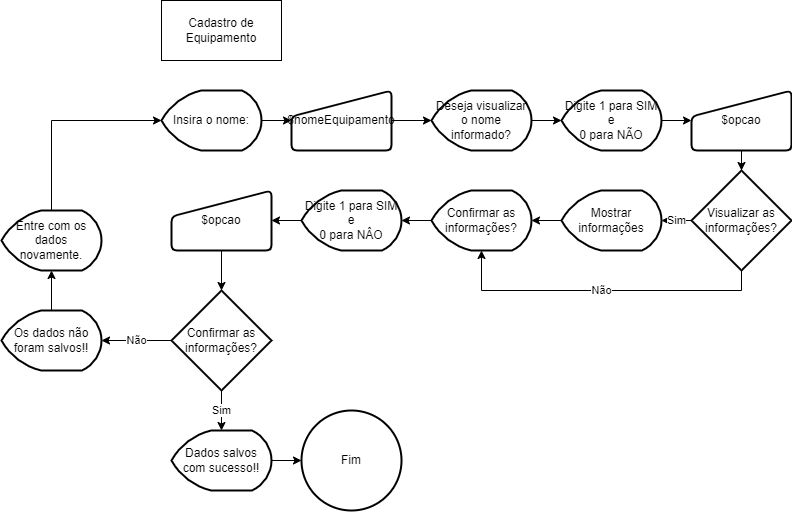

The diagram above was exported from draw.io. Its source (the exported page's mxGraphModel, read from the mxfile embedded in the PNG):
<mxGraphModel dx="1695" dy="450" grid="1" gridSize="10" guides="1" tooltips="1" connect="1" arrows="1" fold="1" page="1" pageScale="1" pageWidth="827" pageHeight="1169" math="0" shadow="0">
  <root>
    <mxCell id="0" />
    <mxCell id="1" parent="0" />
    <mxCell id="A7eHZYUAGorr7AJ-WEVH-1" value="Cadastro de Equipamento" style="rounded=0;whiteSpace=wrap;html=1;" vertex="1" parent="1">
      <mxGeometry x="30" y="30" width="120" height="60" as="geometry" />
    </mxCell>
    <mxCell id="A7eHZYUAGorr7AJ-WEVH-3" style="edgeStyle=orthogonalEdgeStyle;rounded=0;orthogonalLoop=1;jettySize=auto;html=1;exitX=1;exitY=0.5;exitDx=0;exitDy=0;exitPerimeter=0;" edge="1" parent="1" source="A7eHZYUAGorr7AJ-WEVH-2" target="A7eHZYUAGorr7AJ-WEVH-4">
      <mxGeometry relative="1" as="geometry">
        <mxPoint x="180" y="150" as="targetPoint" />
      </mxGeometry>
    </mxCell>
    <mxCell id="A7eHZYUAGorr7AJ-WEVH-2" value="Insira o nome:" style="strokeWidth=2;html=1;shape=mxgraph.flowchart.display;whiteSpace=wrap;" vertex="1" parent="1">
      <mxGeometry x="30" y="120" width="100" height="60" as="geometry" />
    </mxCell>
    <mxCell id="A7eHZYUAGorr7AJ-WEVH-60" style="edgeStyle=orthogonalEdgeStyle;rounded=0;orthogonalLoop=1;jettySize=auto;html=1;exitX=1;exitY=0.5;exitDx=0;exitDy=0;entryX=0;entryY=0.5;entryDx=0;entryDy=0;entryPerimeter=0;" edge="1" parent="1" source="A7eHZYUAGorr7AJ-WEVH-4" target="A7eHZYUAGorr7AJ-WEVH-6">
      <mxGeometry relative="1" as="geometry" />
    </mxCell>
    <mxCell id="A7eHZYUAGorr7AJ-WEVH-4" value="$nomeEquipamento" style="html=1;strokeWidth=2;shape=manualInput;whiteSpace=wrap;rounded=1;size=26;arcSize=11;" vertex="1" parent="1">
      <mxGeometry x="160" y="120" width="100" height="60" as="geometry" />
    </mxCell>
    <mxCell id="A7eHZYUAGorr7AJ-WEVH-7" style="edgeStyle=orthogonalEdgeStyle;rounded=0;orthogonalLoop=1;jettySize=auto;html=1;exitX=1;exitY=0.5;exitDx=0;exitDy=0;exitPerimeter=0;" edge="1" parent="1" source="A7eHZYUAGorr7AJ-WEVH-6" target="A7eHZYUAGorr7AJ-WEVH-8">
      <mxGeometry relative="1" as="geometry">
        <mxPoint x="440" y="150" as="targetPoint" />
      </mxGeometry>
    </mxCell>
    <mxCell id="A7eHZYUAGorr7AJ-WEVH-6" value="Deseja visualizar o nome informado?" style="strokeWidth=2;html=1;shape=mxgraph.flowchart.display;whiteSpace=wrap;" vertex="1" parent="1">
      <mxGeometry x="300" y="120" width="100" height="60" as="geometry" />
    </mxCell>
    <mxCell id="A7eHZYUAGorr7AJ-WEVH-9" style="edgeStyle=orthogonalEdgeStyle;rounded=0;orthogonalLoop=1;jettySize=auto;html=1;exitX=1;exitY=0.5;exitDx=0;exitDy=0;exitPerimeter=0;" edge="1" parent="1" source="A7eHZYUAGorr7AJ-WEVH-8" target="A7eHZYUAGorr7AJ-WEVH-10">
      <mxGeometry relative="1" as="geometry">
        <mxPoint x="570" y="150" as="targetPoint" />
      </mxGeometry>
    </mxCell>
    <mxCell id="A7eHZYUAGorr7AJ-WEVH-8" value="Digite 1 para SIM e&lt;br&gt;0 para NÃO" style="strokeWidth=2;html=1;shape=mxgraph.flowchart.display;whiteSpace=wrap;" vertex="1" parent="1">
      <mxGeometry x="430" y="120" width="100" height="60" as="geometry" />
    </mxCell>
    <mxCell id="A7eHZYUAGorr7AJ-WEVH-11" style="edgeStyle=orthogonalEdgeStyle;rounded=0;orthogonalLoop=1;jettySize=auto;html=1;exitX=0.5;exitY=1;exitDx=0;exitDy=0;" edge="1" parent="1" source="A7eHZYUAGorr7AJ-WEVH-10" target="A7eHZYUAGorr7AJ-WEVH-12">
      <mxGeometry relative="1" as="geometry">
        <mxPoint x="610" y="220" as="targetPoint" />
      </mxGeometry>
    </mxCell>
    <mxCell id="A7eHZYUAGorr7AJ-WEVH-10" value="$opcao" style="html=1;strokeWidth=2;shape=manualInput;whiteSpace=wrap;rounded=1;size=26;arcSize=11;" vertex="1" parent="1">
      <mxGeometry x="560" y="120" width="100" height="60" as="geometry" />
    </mxCell>
    <mxCell id="A7eHZYUAGorr7AJ-WEVH-13" value="Sim" style="edgeStyle=orthogonalEdgeStyle;rounded=0;orthogonalLoop=1;jettySize=auto;html=1;exitX=0;exitY=0.5;exitDx=0;exitDy=0;exitPerimeter=0;" edge="1" parent="1" source="A7eHZYUAGorr7AJ-WEVH-12" target="A7eHZYUAGorr7AJ-WEVH-14">
      <mxGeometry relative="1" as="geometry">
        <mxPoint x="520" y="260" as="targetPoint" />
      </mxGeometry>
    </mxCell>
    <mxCell id="A7eHZYUAGorr7AJ-WEVH-15" value="Não" style="edgeStyle=orthogonalEdgeStyle;rounded=0;orthogonalLoop=1;jettySize=auto;html=1;exitX=0.5;exitY=1;exitDx=0;exitDy=0;exitPerimeter=0;entryX=0.5;entryY=1;entryDx=0;entryDy=0;entryPerimeter=0;" edge="1" parent="1" source="A7eHZYUAGorr7AJ-WEVH-12" target="A7eHZYUAGorr7AJ-WEVH-17">
      <mxGeometry relative="1" as="geometry">
        <mxPoint x="610" y="360" as="targetPoint" />
      </mxGeometry>
    </mxCell>
    <mxCell id="A7eHZYUAGorr7AJ-WEVH-12" value="Visualizar as informações?" style="strokeWidth=2;html=1;shape=mxgraph.flowchart.decision;whiteSpace=wrap;" vertex="1" parent="1">
      <mxGeometry x="560" y="200" width="100" height="100" as="geometry" />
    </mxCell>
    <mxCell id="A7eHZYUAGorr7AJ-WEVH-16" style="edgeStyle=orthogonalEdgeStyle;rounded=0;orthogonalLoop=1;jettySize=auto;html=1;exitX=0;exitY=0.5;exitDx=0;exitDy=0;exitPerimeter=0;" edge="1" parent="1" source="A7eHZYUAGorr7AJ-WEVH-14" target="A7eHZYUAGorr7AJ-WEVH-17">
      <mxGeometry relative="1" as="geometry">
        <mxPoint x="370" y="260" as="targetPoint" />
      </mxGeometry>
    </mxCell>
    <mxCell id="A7eHZYUAGorr7AJ-WEVH-14" value="Mostrar informações" style="strokeWidth=2;html=1;shape=mxgraph.flowchart.display;whiteSpace=wrap;" vertex="1" parent="1">
      <mxGeometry x="430" y="220" width="100" height="60" as="geometry" />
    </mxCell>
    <mxCell id="A7eHZYUAGorr7AJ-WEVH-18" style="edgeStyle=orthogonalEdgeStyle;rounded=0;orthogonalLoop=1;jettySize=auto;html=1;exitX=0;exitY=0.5;exitDx=0;exitDy=0;exitPerimeter=0;" edge="1" parent="1" source="A7eHZYUAGorr7AJ-WEVH-17" target="A7eHZYUAGorr7AJ-WEVH-19">
      <mxGeometry relative="1" as="geometry">
        <mxPoint x="230" y="260" as="targetPoint" />
      </mxGeometry>
    </mxCell>
    <mxCell id="A7eHZYUAGorr7AJ-WEVH-17" value="Confirmar as informações?" style="strokeWidth=2;html=1;shape=mxgraph.flowchart.display;whiteSpace=wrap;" vertex="1" parent="1">
      <mxGeometry x="300" y="220" width="100" height="60" as="geometry" />
    </mxCell>
    <mxCell id="A7eHZYUAGorr7AJ-WEVH-20" style="edgeStyle=orthogonalEdgeStyle;rounded=0;orthogonalLoop=1;jettySize=auto;html=1;exitX=0;exitY=0.5;exitDx=0;exitDy=0;exitPerimeter=0;" edge="1" parent="1" source="A7eHZYUAGorr7AJ-WEVH-19" target="A7eHZYUAGorr7AJ-WEVH-21">
      <mxGeometry relative="1" as="geometry">
        <mxPoint x="130" y="260" as="targetPoint" />
      </mxGeometry>
    </mxCell>
    <mxCell id="A7eHZYUAGorr7AJ-WEVH-19" value="Digite 1 para SIM e&lt;br&gt;0 para NÂO" style="strokeWidth=2;html=1;shape=mxgraph.flowchart.display;whiteSpace=wrap;" vertex="1" parent="1">
      <mxGeometry x="170" y="220" width="100" height="60" as="geometry" />
    </mxCell>
    <mxCell id="A7eHZYUAGorr7AJ-WEVH-22" style="edgeStyle=orthogonalEdgeStyle;rounded=0;orthogonalLoop=1;jettySize=auto;html=1;exitX=0.5;exitY=1;exitDx=0;exitDy=0;" edge="1" parent="1" source="A7eHZYUAGorr7AJ-WEVH-21" target="A7eHZYUAGorr7AJ-WEVH-23">
      <mxGeometry relative="1" as="geometry">
        <mxPoint x="70" y="330" as="targetPoint" />
      </mxGeometry>
    </mxCell>
    <mxCell id="A7eHZYUAGorr7AJ-WEVH-21" value="$opcao" style="html=1;strokeWidth=2;shape=manualInput;whiteSpace=wrap;rounded=1;size=26;arcSize=11;" vertex="1" parent="1">
      <mxGeometry x="40" y="220" width="100" height="60" as="geometry" />
    </mxCell>
    <mxCell id="A7eHZYUAGorr7AJ-WEVH-24" value="Sim" style="edgeStyle=orthogonalEdgeStyle;rounded=0;orthogonalLoop=1;jettySize=auto;html=1;exitX=0.5;exitY=1;exitDx=0;exitDy=0;exitPerimeter=0;" edge="1" parent="1" source="A7eHZYUAGorr7AJ-WEVH-23" target="A7eHZYUAGorr7AJ-WEVH-25">
      <mxGeometry relative="1" as="geometry">
        <mxPoint x="70" y="470" as="targetPoint" />
      </mxGeometry>
    </mxCell>
    <mxCell id="A7eHZYUAGorr7AJ-WEVH-44" value="Não" style="edgeStyle=orthogonalEdgeStyle;rounded=0;orthogonalLoop=1;jettySize=auto;html=1;exitX=0;exitY=0.5;exitDx=0;exitDy=0;exitPerimeter=0;entryX=1;entryY=0.5;entryDx=0;entryDy=0;entryPerimeter=0;" edge="1" parent="1" source="A7eHZYUAGorr7AJ-WEVH-23" target="A7eHZYUAGorr7AJ-WEVH-42">
      <mxGeometry relative="1" as="geometry">
        <mxPoint x="-30" y="380" as="targetPoint" />
      </mxGeometry>
    </mxCell>
    <mxCell id="A7eHZYUAGorr7AJ-WEVH-23" value="Confirmar as informações?" style="strokeWidth=2;html=1;shape=mxgraph.flowchart.decision;whiteSpace=wrap;" vertex="1" parent="1">
      <mxGeometry x="40" y="320" width="100" height="100" as="geometry" />
    </mxCell>
    <mxCell id="A7eHZYUAGorr7AJ-WEVH-31" style="edgeStyle=orthogonalEdgeStyle;rounded=0;orthogonalLoop=1;jettySize=auto;html=1;exitX=1;exitY=0.5;exitDx=0;exitDy=0;exitPerimeter=0;entryX=0;entryY=0.5;entryDx=0;entryDy=0;entryPerimeter=0;" edge="1" parent="1" source="A7eHZYUAGorr7AJ-WEVH-25" target="A7eHZYUAGorr7AJ-WEVH-39">
      <mxGeometry relative="1" as="geometry">
        <mxPoint x="160" y="500" as="targetPoint" />
      </mxGeometry>
    </mxCell>
    <mxCell id="A7eHZYUAGorr7AJ-WEVH-25" value="Dados salvos com sucesso!!" style="strokeWidth=2;html=1;shape=mxgraph.flowchart.display;whiteSpace=wrap;" vertex="1" parent="1">
      <mxGeometry x="40" y="460" width="100" height="60" as="geometry" />
    </mxCell>
    <mxCell id="A7eHZYUAGorr7AJ-WEVH-39" value="Fim" style="strokeWidth=2;html=1;shape=mxgraph.flowchart.start_2;whiteSpace=wrap;" vertex="1" parent="1">
      <mxGeometry x="170" y="440" width="100" height="100" as="geometry" />
    </mxCell>
    <mxCell id="A7eHZYUAGorr7AJ-WEVH-61" style="edgeStyle=orthogonalEdgeStyle;rounded=0;orthogonalLoop=1;jettySize=auto;html=1;exitX=0.5;exitY=0;exitDx=0;exitDy=0;exitPerimeter=0;entryX=0.5;entryY=1;entryDx=0;entryDy=0;entryPerimeter=0;" edge="1" parent="1" source="A7eHZYUAGorr7AJ-WEVH-42" target="A7eHZYUAGorr7AJ-WEVH-46">
      <mxGeometry relative="1" as="geometry" />
    </mxCell>
    <mxCell id="A7eHZYUAGorr7AJ-WEVH-42" value="Os dados não foram salvos!!" style="strokeWidth=2;html=1;shape=mxgraph.flowchart.display;whiteSpace=wrap;" vertex="1" parent="1">
      <mxGeometry x="-130" y="340" width="100" height="60" as="geometry" />
    </mxCell>
    <mxCell id="A7eHZYUAGorr7AJ-WEVH-47" style="edgeStyle=orthogonalEdgeStyle;rounded=0;orthogonalLoop=1;jettySize=auto;html=1;exitX=0.5;exitY=0;exitDx=0;exitDy=0;exitPerimeter=0;entryX=0;entryY=0.5;entryDx=0;entryDy=0;entryPerimeter=0;" edge="1" parent="1" source="A7eHZYUAGorr7AJ-WEVH-46" target="A7eHZYUAGorr7AJ-WEVH-2">
      <mxGeometry relative="1" as="geometry" />
    </mxCell>
    <mxCell id="A7eHZYUAGorr7AJ-WEVH-46" value="Entre com os dados novamente." style="strokeWidth=2;html=1;shape=mxgraph.flowchart.display;whiteSpace=wrap;" vertex="1" parent="1">
      <mxGeometry x="-130" y="240" width="100" height="60" as="geometry" />
    </mxCell>
  </root>
</mxGraphModel>